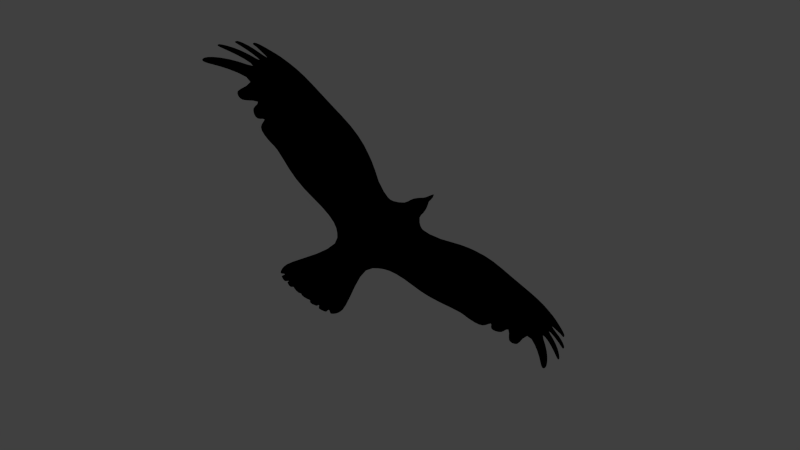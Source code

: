 # Source: crow-skeleton.blend  (saved by Blender 2.70.0; exported with 4.5.12 LTS)
import bpy
from mathutils import Matrix  # noqa: F401  (used for matrix-valued properties, if any)

bpy.ops.wm.read_factory_settings(use_empty=True)
scene = bpy.context.scene
scene.name = 'Scene'

# ---- collections
col_collection_1 = bpy.data.collections.new('Collection 1'); scene.collection.children.link(col_collection_1)
col_collection_20 = bpy.data.collections.new('Collection 20'); scene.collection.children.link(col_collection_20)
col_collection_20.hide_render = True
col_collection_20.hide_viewport = True

# ---- materials (node trees are filled in below, after node groups)
mat_black_flat_001 = bpy.data.materials.new('Black flat.001')
mat_black_flat_001.alpha_threshold = 0.0
mat_black_flat_001.use_transparent_shadow = False
mat_black_flat_001.diffuse_color = (0.0, 0.0, 0.0, 1.0)
mat_black_flat_001.specular_color = (0.0, 0.0, 0.0)
mat_black_flat_001.roughness = 0.5
mat_black_flat_001.specular_intensity = 0.0
mat_black_flat_001.line_color = (0.0, 0.0, 0.0, 1.0)

# ---- material node trees

# ---- world
world_world = bpy.data.worlds.new('World'); scene.world = world_world
world_world.color = (0.05088, 0.05088, 0.05088)
world_world.use_sun_shadow = False
world_world.sun_shadow_jitter_overblur = 0.0
world_world.cycles.sampling_method = 'MANUAL'
world_world.cycles.sample_map_resolution = 256

# ---- cameras
cam_camera = bpy.data.cameras.new('Camera')
cam_camera.clip_end = 100.0
cam_camera.lens = 35.0
cam_camera.sensor_width = 32.0
cam_camera.sensor_height = 18.0
cam_camera.ortho_scale = 7.314
cam_camera.dof.focus_distance = 0.0
cam_camera.dof.aperture_fstop = 128.0

# ---- lights
light_lamp = bpy.data.lights.new('Lamp', 'POINT')
light_lamp.transmission_factor = 0.0
light_lamp.cutoff_distance = 30.0
light_lamp.energy = 100.0
light_lamp.shadow_buffer_clip_start = 1.001
light_lamp.shadow_soft_size = 1.0
light_lamp.shadow_maximum_resolution = 0.006
light_lamp.use_absolute_resolution = True
light_lamp.cycles.use_multiple_importance_sampling = False

# ---- meshes
me_crow_maste = bpy.data.meshes.new('crow maste')
me_crow_maste.from_pydata([(-0.4729, 0.04166, -0.4729), (-0.7624, 0.07307, -0.5498), (-1.474, 0.1508, -0.8842), (-1.868, 0.1907, -0.952), (-2.917, 0.0715, -1.042), (-3.54, -0.05769, -1.046), (-3.649, -0.07698, -0.8796), (-3.685, -0.0833, -0.7716), (-3.68, -0.08231, -0.6381), (-3.524, -0.05483, -0.4327), (-3.225, -0.00213, -0.2323), (-2.952, 0.04608, -0.02764), (-2.447, 0.1149, 0.2798), (-1.057, 0.1195, 0.5598), (-0.6995, 0.07307, 0.61), (-0.3651, 0.04166, 0.8662), (-0.4868, -0.05303, 1.231), (-0.7302, -0.1055, 1.718), (-0.7302, -0.1055, 1.84), (-0.6539, -0.08427, 2.028), (-0.02229, 0.04166, 2.205), (-0.4009, 0.1722, -0.1058), (-2.384, 0.1204, -0.9788), (-1.194, 0.1195, -0.7737), (-1.197, 0.1977, -0.4894), (-1.902, 0.265, -0.7278), (-0.7721, 0.1738, -0.2848), (-1.545, 0.2457, -0.6096), (-2.339, 0.1958, -0.8378), (-1.551, 0.1508, 0.5623), (-1.987, 0.1803, 0.482), (-3.228, 0.00969, -1.061), (-3.981, -0.1354, -0.953), (-4.014, -0.1413, -0.9219), (-4.202, -0.1744, -0.7889), (-4.225, -0.1784, -0.7422), (-4.367, -0.2035, -0.5516), (-4.367, -0.2036, -0.5144), (-4.36, -0.2023, -0.2416), (-4.359, -0.2022, -0.1421), (-3.638, -0.07488, -0.1206), (-3.495, -0.04971, -0.02379), (-3.243, -0.005393, -0.06249), (-3.082, 0.02315, 0.08083), (-2.93, 0.04992, 0.1115), (-2.646, 0.09742, 0.2577), (-3.7, -0.0859, -1.021), (-3.864, -0.1148, -0.9913), (-3.926, -0.1257, -0.9045), (-3.792, -0.1021, -0.8876), (-3.857, -0.1135, -0.8648), (-4.036, -0.1451, -0.8461), (-4.09, -0.1546, -0.753), (-3.887, -0.1189, -0.7729), (-3.927, -0.1259, -0.7379), (-4.164, -0.1677, -0.668), (-4.165, -0.1679, -0.5612), (-3.925, -0.1255, -0.6211), (-3.972, -0.1339, -0.5351), (-4.21, -0.1759, -0.3902), (-4.104, -0.1572, -0.2571), (-3.837, -0.11, -0.3618), (-3.609, -0.06991, -0.06155), (-3.417, -0.03601, -0.04221), (-3.208, 0.0008529, 0.007943), (-2.999, 0.03778, 0.05602), (-2.867, 0.06095, 0.2081), (-2.536, 0.1071, 0.2785), (-4.386, -0.2068, -0.1779), (-4.278, -0.1878, -0.1616), (-4.374, -0.2047, -0.5316), (-4.349, -0.2004, -0.5054), (-4.218, -0.1772, -0.7708), (-4.214, -0.1765, -0.731), (-4.003, -0.1393, -0.9399), (-4.013, -0.141, -0.9064), (-4.003, -0.1393, -0.9399), (-4.013, -0.141, -0.9064), (-4.014, -0.1413, -0.9219), (-3.994, -0.1377, -0.9009), (-0.4488, -0.02596, 2.148), (-0.2443, 0.01447, 2.197), (-0.5813, -0.05647, 2.071), (-9.92e-07, 0.04166, 2.183), (-0.3863, -0.005843, 2.147), (-0.2002, 0.0324, 2.202), (-1.105e-06, 0.133, 1.674), (-0.5526, -0.06294, 1.982), (-0.3859, -0.01758, 2.082), (-0.2189, 0.02506, 2.155), (-0.408, -0.03712, 1.393), (-0.2872, 0.02836, 1.531), (-0.1488, 0.04166, 1.611), (-0.1892, 0.04166, 1.336), (-0.2934, 0.04166, 1.121), (-0.6283, -0.08427, 2.035), (-0.4182, -0.02596, 2.137), (-0.568, -0.04744, 2.1), (-0.3654, 0.001339, 2.173), (-0.7077, -0.1055, 1.944), (-0.05515, 0.0627, -0.9212), (-0.3661, 0.04166, -0.4955), (-0.5436, 0.04166, 0.6877), (-0.1513, 0.02708, -0.8427), (-0.1991, 0.03558, -0.5954), (-0.4729, -0.04193, -0.4332), (-0.7624, -0.03237, -0.5101), (-1.474, 0.07234, -0.8445), (-1.867, 0.1251, -0.9123), (-2.915, 0.0269, -1.039), (-3.538, -0.06968, -1.046), (-3.647, -0.08897, -0.8796), (-3.683, -0.09528, -0.7716), (-3.678, -0.0943, -0.6381), (-3.522, -0.06682, -0.4327), (-3.223, -0.01412, -0.2323), (-2.949, 0.03409, -0.02764), (-2.446, 0.1027, 0.2798), (-1.057, 0.1073, 0.5598), (-0.6995, 0.0609, 0.61), (-0.3651, 0.02949, 0.8662), (-0.4868, -0.0652, 1.231), (-0.7302, -0.1177, 1.718), (-0.7302, -0.1177, 1.84), (-0.6539, -0.09644, 2.028), (-0.02229, 0.02949, 2.205), (-0.4009, 0.02949, -0.1058), (-2.383, 0.06799, -0.9678), (-1.194, 0.01403, -0.734), (-1.197, 0.1594, -0.4894), (-1.901, 0.2529, -0.7278), (-0.7721, 0.08878, -0.2848), (-1.545, 0.2336, -0.6096), (-2.338, 0.1836, -0.8378), (-1.551, 0.1386, 0.5623), (-1.985, 0.1682, 0.482), (-3.225, -0.002295, -1.061), (-3.979, -0.1474, -0.953), (-4.012, -0.1533, -0.9219), (-4.2, -0.1864, -0.7889), (-4.222, -0.1904, -0.7422), (-4.365, -0.2155, -0.5516), (-4.365, -0.2156, -0.5144), (-4.358, -0.2143, -0.2416), (-4.357, -0.2141, -0.1421), (-3.635, -0.08686, -0.1206), (-3.493, -0.0617, -0.02379), (-3.241, -0.01738, -0.06249), (-3.079, 0.01117, 0.08083), (-2.928, 0.03793, 0.1115), (-2.645, 0.08529, 0.2577), (-3.698, -0.09788, -1.021), (-3.862, -0.1268, -0.9913), (-3.924, -0.1377, -0.9045), (-3.79, -0.1141, -0.8876), (-3.854, -0.1255, -0.8648), (-4.034, -0.1571, -0.8461), (-4.087, -0.1666, -0.753), (-3.885, -0.1309, -0.7729), (-3.925, -0.1379, -0.7379), (-4.162, -0.1797, -0.668), (-4.163, -0.1799, -0.5612), (-3.923, -0.1375, -0.6211), (-3.97, -0.1459, -0.5351), (-4.208, -0.1878, -0.3902), (-4.102, -0.1692, -0.2571), (-3.835, -0.122, -0.3618), (-3.607, -0.0819, -0.06155), (-3.415, -0.04799, -0.04221), (-3.206, -0.01113, 0.007943), (-2.997, 0.02579, 0.05602), (-2.865, 0.04896, 0.2081), (-2.535, 0.09496, 0.2785), (-4.383, -0.2188, -0.1779), (-4.276, -0.1998, -0.1616), (-4.372, -0.2167, -0.5316), (-4.347, -0.2123, -0.5054), (-4.216, -0.1892, -0.7708), (-4.212, -0.1885, -0.731), (-4.001, -0.1513, -0.9399), (-4.01, -0.153, -0.9064), (-4.001, -0.1513, -0.9399), (-4.01, -0.153, -0.9064), (-4.012, -0.1533, -0.9219), (-3.992, -0.1497, -0.9009), (-0.4488, -0.03814, 2.148), (-0.2443, 0.002303, 2.197), (-0.5813, -0.06864, 2.071), (-0.3863, -0.01801, 2.147), (-0.2002, 0.02023, 2.202), (-1.107e-06, 0.1134, 1.674), (-0.5526, -0.07511, 1.982), (-0.3859, -0.02975, 2.082), (-0.2189, 0.01289, 2.155), (-0.408, -0.04929, 1.393), (-0.2872, 0.01619, 1.531), (-0.1488, 0.02949, 1.611), (-0.1892, 0.02949, 1.336), (-0.2934, 0.02949, 1.121), (-0.6283, -0.09644, 2.035), (-0.4182, -0.03814, 2.137), (-0.568, -0.05961, 2.1), (-0.3654, -0.01083, 2.173), (-0.7077, -0.1177, 1.944), (-0.05821, -0.009381, -0.9199), (-0.2122, 0.02735, -0.7453), (-0.3661, -0.01318, -0.4558), (-0.5436, 0.02949, 0.6877), (-1.676e-06, -0.1083, -0.6312), (-1.522e-06, -0.1966, 0.04563), (-1.297e-06, -0.1141, 0.9618), (-0.01272, 0.04177, -1.098), (-1.776e-06, 0.04164, -1.105), (-1.775e-06, -0.006522, -1.084), (-0.007859, -0.006522, -1.075), (-1.779e-06, 0.02875, -1.115), (-1.779e-06, 0.004253, -1.103), (-0.01167, 0.004253, -1.09), (-0.01091, 0.02875, -1.1), (-1.738e-06, 0.02477, -0.9384), (-0.05233, 0.02477, -0.9401), (-1.745e-06, -0.02786, -0.9515), (-1.765e-06, -0.02405, -1.036), (-0.02739, -0.01134, -0.9451), (-0.01975, -0.01202, -1.03), (-0.02548, 0.00883, -1.048), (-0.038, 0.0127, -0.994), (-1.752e-06, 0.01541, -0.995), (-1.766e-06, 0.01205, -1.052), (-0.03524, 0.06392, -0.9801), (-0.02262, 0.05419, -1.039), (-1.744e-06, 0.08851, -0.9866), (-1.759e-06, 0.07048, -1.046), (-1.765e-06, 0.03008, -1.056), (-1.751e-06, 0.03196, -0.9974), (-0.038, 0.03196, -0.9963), (-0.02548, 0.03437, -1.053), (-0.1623, 0.1038, -0.6066), (-0.08114, 0.1721, -0.6189), (-0.09779, 0.1666, 1.076), (-0.1956, 0.1041, 1.099), (-0.1336, 0.2695, -0.00486), (-0.2672, 0.2208, -0.05535), (-1.71e-06, 0.1624, -0.8746), (-0.06084, 0.1981, -0.7533), (-0.08788, 0.1851, -0.6996), (-0.1534, 0.1233, -0.7095), (-0.09932, 0.1429, -0.7989), (-1.696e-06, -0.08846, -0.7243), (-0.3893, 0.1627, -0.2841), (-0.3777, 0.1267, -0.4106), (-0.7656, 0.13, -0.4615), (-1.195, 0.1605, -0.679), (-0.1161, 0.2764, -0.2222), (-0.1125, 0.2592, -0.4299), (-0.1973, 0.1667, -0.4338), (-0.2323, 0.2057, -0.2501), (-0.06305, -0.08802, 1.087), (-0.1261, -0.04745, 1.211), (-0.1956, -0.04745, 1.068), (-0.09779, -0.08802, 1.015), (-1.257e-06, -0.08802, 1.119), (-0.2672, -0.09183, -0.05535), (-0.1336, -0.1768, -0.00486), (-1.578e-06, -0.2227, -0.18), (-0.1217, -0.08802, 0.93), (-0.2434, -0.04745, 0.8981), (-3.226, 0.02481, -0.5085), (-3.227, 0.02875, -0.7847), (-0.377, 0.08517, 0.5422), (-0.3889, 0.1287, 0.2182), (-0.7479, 0.1632, 0.01347), (-0.7237, 0.1296, 0.3117), (-1.15, 0.2119, -0.1397), (-1.103, 0.1858, 0.2101), (-1.547, 0.2543, -0.219), (-1.549, 0.2227, 0.1717), (-1.93, 0.277, -0.3245), (-1.958, 0.2488, 0.07877), (-2.375, 0.2091, -0.4653), (-2.411, 0.1821, -0.09272), (-2.928, 0.1033, -0.7039), (-2.94, 0.0948, -0.3657), (-3.225, 0.01676, -0.7847), (-3.224, 0.01282, -0.5085), (-0.3889, 0.02949, 0.2182), (-0.377, 0.02949, 0.5422), (-0.7237, 0.09319, 0.3117), (-0.7479, 0.1025, 0.01347), (-1.103, 0.1649, 0.2101), (-1.15, 0.1823, -0.1397), (-1.549, 0.2105, 0.1717), (-1.547, 0.2422, -0.219), (-1.957, 0.2367, 0.07877), (-1.929, 0.2649, -0.3245), (-2.41, 0.17, -0.09272), (-2.374, 0.1969, -0.4653), (-2.938, 0.07195, -0.3649), (-2.926, 0.06955, -0.7022), (-1.447e-06, -0.1691, 0.351), (-0.1097, 0.2009, 0.7157), (-0.1217, 0.2352, 0.3554), (-0.2434, 0.1819, 0.3293), (-0.2195, 0.143, 0.7139), (-0.2514, -0.06224, 0.5803), (-0.2593, -0.07704, 0.2625), (-0.1296, -0.1472, 0.3067), (-0.1257, -0.1176, 0.6184), (-1.726e-06, 0.1175, -0.9251), (0.4729, 0.04166, -0.4729), (0.7624, 0.07307, -0.5498), (1.474, 0.1508, -0.8842), (1.868, 0.1907, -0.952), (2.917, 0.0715, -1.042), (3.54, -0.05769, -1.046), (3.649, -0.07698, -0.8796), (3.685, -0.0833, -0.7716), (3.68, -0.08231, -0.6381), (3.524, -0.05483, -0.4327), (3.225, -0.00213, -0.2323), (2.952, 0.04608, -0.02765), (2.447, 0.1149, 0.2798), (1.057, 0.1195, 0.5598), (0.6995, 0.07307, 0.61), (0.3651, 0.04166, 0.8662), (0.4868, -0.05303, 1.231), (0.7302, -0.1055, 1.718), (0.7302, -0.1055, 1.84), (0.6539, -0.08427, 2.028), (0.02229, 0.04166, 2.205), (-1.159e-06, 0.1787, 1.434), (0.4009, 0.1722, -0.1058), (2.384, 0.1204, -0.9788), (1.194, 0.1195, -0.7737), (1.197, 0.1977, -0.4894), (1.902, 0.265, -0.7278), (0.7721, 0.1738, -0.2848), (1.545, 0.2457, -0.6096), (2.339, 0.1958, -0.8378), (1.551, 0.1508, 0.5623), (1.987, 0.1803, 0.482), (3.228, 0.009691, -1.061), (3.981, -0.1354, -0.953), (4.014, -0.1413, -0.9219), (4.202, -0.1744, -0.7889), (4.225, -0.1784, -0.7422), (4.367, -0.2035, -0.5516), (4.367, -0.2036, -0.5144), (4.36, -0.2023, -0.2416), (4.359, -0.2022, -0.1421), (3.638, -0.07488, -0.1206), (3.495, -0.04971, -0.02379), (3.243, -0.005392, -0.06249), (3.082, 0.02315, 0.08083), (2.93, 0.04992, 0.1115), (2.646, 0.09742, 0.2577), (3.7, -0.0859, -1.021), (3.864, -0.1148, -0.9913), (3.926, -0.1257, -0.9045), (3.792, -0.1021, -0.8876), (3.857, -0.1135, -0.8648), (4.036, -0.1451, -0.8461), (4.09, -0.1546, -0.753), (3.887, -0.1189, -0.7729), (3.927, -0.1259, -0.7379), (4.164, -0.1677, -0.668), (4.165, -0.1679, -0.5612), (3.925, -0.1255, -0.6211), (3.972, -0.1339, -0.5351), (4.21, -0.1759, -0.3902), (4.104, -0.1572, -0.2571), (3.837, -0.11, -0.3618), (3.609, -0.06991, -0.06156), (3.417, -0.03601, -0.04221), (3.208, 0.0008533, 0.007941), (2.999, 0.03778, 0.05602), (2.867, 0.06095, 0.2081), (2.536, 0.1071, 0.2785), (4.386, -0.2068, -0.1779), (4.278, -0.1878, -0.1616), (4.374, -0.2047, -0.5316), (4.349, -0.2004, -0.5054), (4.218, -0.1772, -0.7708), (4.214, -0.1765, -0.731), (4.003, -0.1393, -0.9399), (4.013, -0.141, -0.9064), (4.003, -0.1393, -0.9399), (4.013, -0.141, -0.9064), (4.014, -0.1413, -0.9219), (3.994, -0.1377, -0.9009), (0.4488, -0.02596, 2.148), (0.2443, 0.01447, 2.197), (0.5813, -0.05647, 2.071), (0.3863, -0.005843, 2.147), (0.2002, 0.0324, 2.202), (0.5526, -0.06294, 1.982), (0.3859, -0.01758, 2.082), (0.2189, 0.02506, 2.155), (0.408, -0.03712, 1.393), (0.2872, 0.02836, 1.531), (0.1488, 0.04166, 1.611), (0.1892, 0.04166, 1.336), (0.2934, 0.04166, 1.121), (0.6283, -0.08427, 2.035), (0.4182, -0.02596, 2.137), (0.568, -0.04744, 2.1), (0.3654, 0.001339, 2.173), (0.7077, -0.1055, 1.944), (0.05515, 0.0627, -0.9212), (0.3661, 0.04166, -0.4955), (0.5436, 0.04166, 0.6877), (-1.637e-06, 0.2224, -0.5901), (-1.477e-06, 0.3181, 0.04563), (-1.245e-06, 0.2291, 1.053), (-1.741e-06, -0.04547, -0.9264), (0.1513, 0.02708, -0.8427), (0.1991, 0.03558, -0.5954), (0.4729, -0.04193, -0.4332), (0.7624, -0.03237, -0.5101), (1.474, 0.07234, -0.8445), (1.867, 0.1251, -0.9123), (2.915, 0.0269, -1.039), (3.538, -0.06968, -1.046), (3.647, -0.08897, -0.8796), (3.683, -0.09528, -0.7716), (3.678, -0.0943, -0.6381), (3.522, -0.06682, -0.4327), (3.223, -0.01412, -0.2323), (2.949, 0.03409, -0.02765), (2.446, 0.1027, 0.2798), (1.057, 0.1073, 0.5598), (0.6995, 0.0609, 0.61), (0.3651, 0.02949, 0.8662), (0.4868, -0.0652, 1.231), (0.7302, -0.1177, 1.718), (0.7302, -0.1177, 1.84), (0.6539, -0.09644, 2.028), (0.02229, 0.02949, 2.205), (-1.172e-06, 0.02949, 1.434), (0.4009, 0.02949, -0.1058), (2.383, 0.06799, -0.9678), (1.194, 0.01403, -0.734), (1.197, 0.1594, -0.4894), (1.901, 0.2529, -0.7278), (0.7721, 0.08878, -0.2848), (1.545, 0.2336, -0.6096), (2.338, 0.1836, -0.8378), (1.551, 0.1386, 0.5623), (1.985, 0.1682, 0.482), (3.225, -0.002295, -1.061), (3.979, -0.1474, -0.953), (4.012, -0.1533, -0.9219), (4.2, -0.1864, -0.7889), (4.222, -0.1904, -0.7422), (4.365, -0.2155, -0.5516), (4.365, -0.2156, -0.5144), (4.358, -0.2143, -0.2416), (4.357, -0.2141, -0.1421), (3.635, -0.08686, -0.1206), (3.493, -0.0617, -0.02379), (3.241, -0.01738, -0.06249), (3.079, 0.01117, 0.08083), (2.928, 0.03793, 0.1115), (2.645, 0.0853, 0.2577), (3.698, -0.09788, -1.021), (3.862, -0.1268, -0.9913), (3.924, -0.1377, -0.9045), (3.79, -0.1141, -0.8876), (3.854, -0.1255, -0.8648), (4.034, -0.1571, -0.8461), (4.087, -0.1666, -0.753), (3.885, -0.1309, -0.7729), (3.925, -0.1379, -0.7379), (4.162, -0.1797, -0.668), (4.163, -0.1799, -0.5612), (3.923, -0.1375, -0.6211), (3.97, -0.1459, -0.5351), (4.208, -0.1878, -0.3902), (4.102, -0.1692, -0.2571), (3.835, -0.122, -0.3618), (3.607, -0.0819, -0.06156), (3.415, -0.04799, -0.04221), (3.206, -0.01113, 0.007941), (2.997, 0.02579, 0.05602), (2.865, 0.04896, 0.2081), (2.535, 0.09496, 0.2785), (4.383, -0.2188, -0.1779), (4.276, -0.1998, -0.1616), (4.372, -0.2167, -0.5316), (4.347, -0.2123, -0.5054), (4.216, -0.1892, -0.7708), (4.212, -0.1885, -0.731), (4.001, -0.1513, -0.9399), (4.01, -0.153, -0.9064), (4.001, -0.1513, -0.9399), (4.01, -0.153, -0.9064), (4.012, -0.1533, -0.9219), (3.992, -0.1497, -0.9009), (0.4488, -0.03814, 2.148), (0.2443, 0.002304, 2.197), (0.5813, -0.06864, 2.071), (-9.931e-07, 0.02949, 2.183), (0.3863, -0.01801, 2.147), (0.2002, 0.02023, 2.202), (0.5526, -0.07511, 1.982), (0.3859, -0.02975, 2.082), (0.2189, 0.01289, 2.155), (0.408, -0.04929, 1.393), (0.2872, 0.01619, 1.531), (0.1488, 0.02949, 1.611), (0.1892, 0.02949, 1.336), (0.2934, 0.02949, 1.121), (0.6283, -0.09644, 2.035), (0.4182, -0.03814, 2.137), (0.568, -0.05961, 2.1), (0.3654, -0.01083, 2.173), (0.7077, -0.1177, 1.944), (0.05821, -0.009381, -0.9199), (0.2122, 0.02735, -0.7453), (0.3661, -0.01318, -0.4558), (0.5436, 0.02949, 0.6877), (0.01272, 0.04177, -1.098), (0.007858, -0.006522, -1.075), (0.01167, 0.004253, -1.09), (0.01091, 0.02875, -1.1), (0.05233, 0.02477, -0.9401), (0.02739, -0.01134, -0.9451), (0.01975, -0.01202, -1.03), (0.02548, 0.00883, -1.048), (0.03799, 0.0127, -0.994), (0.03524, 0.06392, -0.9801), (0.02262, 0.05419, -1.039), (0.03799, 0.03196, -0.9963), (0.02548, 0.03437, -1.053), (0.1623, 0.1038, -0.6066), (0.08114, 0.1721, -0.6189), (0.09779, 0.1666, 1.076), (0.1956, 0.1041, 1.099), (0.1336, 0.2695, -0.00486), (0.2672, 0.2208, -0.05535), (-1.71e-06, 0.1624, -0.8746), (-1.684e-06, 0.2111, -0.7801), (0.06084, 0.1981, -0.7533), (0.08788, 0.1851, -0.6996), (0.1534, 0.1233, -0.7095), (0.09931, 0.1429, -0.7989), (-1.72e-06, -0.06558, -0.8318), (0.3893, 0.1627, -0.2841), (0.3777, 0.1267, -0.4106), (0.7656, 0.13, -0.4615), (1.195, 0.1605, -0.679), (-1.537e-06, 0.3267, -0.2063), (-1.593e-06, 0.3007, -0.4319), (0.1161, 0.2764, -0.2222), (0.1125, 0.2592, -0.4299), (0.1973, 0.1667, -0.4338), (0.2322, 0.2057, -0.2501), (0.06305, -0.08802, 1.087), (0.1261, -0.04745, 1.211), (0.1956, -0.04745, 1.068), (0.09779, -0.08802, 1.015), (-1.216e-06, -0.04745, 1.276), (0.2672, -0.09183, -0.05535), (0.1336, -0.1768, -0.00486), (-1.629e-06, -0.1837, -0.4056), (0.1217, -0.08802, 0.93), (0.2434, -0.04745, 0.8981), (3.226, 0.02481, -0.5085), (3.227, 0.02875, -0.7847), (0.377, 0.08517, 0.5422), (0.3889, 0.1287, 0.2182), (0.7479, 0.1632, 0.01347), (0.7237, 0.1296, 0.3117), (1.15, 0.2119, -0.1397), (1.103, 0.1858, 0.2101), (1.547, 0.2543, -0.219), (1.549, 0.2227, 0.1717), (1.93, 0.277, -0.3245), (1.958, 0.2488, 0.07877), (2.375, 0.2091, -0.4653), (2.411, 0.1821, -0.09272), (2.928, 0.1033, -0.7039), (2.94, 0.09481, -0.3658), (-1.322e-06, 0.2588, 0.7175), (-1.4e-06, 0.2885, 0.3815), (3.225, 0.01676, -0.7847), (3.224, 0.01282, -0.5085), (0.3889, 0.02949, 0.2182), (0.377, 0.02949, 0.5422), (0.7237, 0.09319, 0.3117), (0.7479, 0.1025, 0.01347), (1.103, 0.1649, 0.2101), (1.15, 0.1823, -0.1397), (1.549, 0.2105, 0.1717), (1.547, 0.2422, -0.219), (1.957, 0.2367, 0.07877), (1.929, 0.2649, -0.3245), (2.41, 0.17, -0.09272), (2.374, 0.1969, -0.4653), (2.938, 0.07195, -0.3649), (2.926, 0.06955, -0.7022), (-1.372e-06, -0.1416, 0.6564), (0.1097, 0.2009, 0.7157), (0.1217, 0.2352, 0.3554), (0.2434, 0.1819, 0.3293), (0.2195, 0.143, 0.7139), (0.2514, -0.06224, 0.5803), (0.2593, -0.07704, 0.2625), (0.1296, -0.1472, 0.3067), (0.1257, -0.1176, 0.6184)], [], [(126, 285, 287, 288), (90, 16, 17), (215, 212, 521, 524), (406, 515, 502, 393), (62, 40, 145, 167), (546, 414, 517, 415), (132, 292, 294, 130), (393, 502, 505, 396), (47, 48, 49), (309, 417, 519, 409), (77, 79, 48, 78), (336, 571, 574, 573), (62, 41, 63), (544, 518, 415, 545), (62, 9, 40), (64, 43, 65), (198, 197, 194, 121), (64, 10, 42), (7, 53, 158, 112), (361, 360, 363, 362), (66, 11, 44), (77, 75, 79), (47, 32, 76), (76, 74, 78), (52, 73, 178, 157), (159, 112, 113, 162), (77, 78, 33), (6, 5, 46), (72, 35, 73), (23, 1, 106, 128), (72, 51, 34), (94, 93, 239, 240), (70, 37, 71), (48, 79, 184, 153), (70, 55, 36), (253, 551, 552, 254), (68, 39, 69), (129, 290, 292, 132), (68, 59, 38), (540, 545, 408, 308), (531, 232, 231, 530), (94, 15, 16), (118, 289, 287, 119), (155, 111, 112, 158), (98, 81, 89), (170, 169, 115, 116), (320, 428, 483, 375), (237, 255, 254, 238), (87, 82, 97), (11, 65, 170, 116), (41, 62, 167, 146), (272, 269, 270), (190, 509, 506, 503), (274, 272, 271), (267, 282, 281, 268), (389, 497, 493, 385), (434, 435, 512, 504), (343, 451, 496, 388), (506, 509, 508, 515), (569, 324, 572, 570), (491, 470, 469, 490), (382, 490, 452, 344), (265, 210, 257, 260), (407, 516, 435, 327), (358, 466, 497, 389), (51, 52, 53, 50), (40, 9, 114, 145), (165, 164, 163, 166), (314, 422, 449, 341), (385, 493, 495, 387), (350, 458, 426, 318), (15, 269, 272, 102), (122, 121, 194), (444, 590, 439, 417), (114, 284, 115), (3, 2, 107, 108), (2, 23, 128, 107), (176, 175, 160, 161), (154, 153, 152), (366, 474, 489, 381), (83, 501, 437, 329), (322, 430, 447, 339), (168, 146, 167), (167, 145, 114), (523, 216, 228, 528), (170, 148, 169), (169, 147, 115), (164, 165, 174, 173), (283, 284, 114, 113), (171, 149, 116), (224, 225, 214, 222), (184, 180, 182), (182, 138, 183), (266, 304, 307, 265), (183, 179, 181), (181, 137, 152), (312, 420, 419, 311), (151, 110, 111), (178, 140, 177), (177, 139, 156), (533, 532, 234, 233), (331, 570, 572, 571), (176, 142, 175), (175, 141, 160), (219, 227, 226, 220), (91, 87, 96, 88), (174, 144, 173), (173, 143, 164), (360, 468, 423, 315), (238, 245, 246, 237), (314, 341, 568, 315), (121, 120, 198), (317, 367, 364, 316), (468, 471, 424, 423), (193, 186, 202), (528, 228, 227, 529), (13, 29, 134, 118), (477, 486, 487, 478), (221, 223, 224, 222), (201, 187, 191), (429, 448, 595, 597), (377, 485, 463, 355), (609, 601, 299, 608), (336, 549, 548, 547), (270, 302, 241, 242), (413, 330, 401, 536), (345, 453, 490, 382), (496, 495, 497, 466), (405, 395, 404, 390), (312, 335, 338, 332), (282, 11, 280, 279), (293, 294, 292, 291), (152, 153, 183, 181), (402, 537, 536, 401), (36, 55, 160, 141), (197, 195, 194), (266, 259, 198, 120), (510, 511, 433, 507), (355, 463, 484, 376), (135, 293, 291, 134), (308, 231, 229, 100), (48, 47, 76, 78), (95, 18, 99, 19), (446, 443, 420, 440), (557, 261, 257, 210), (75, 77, 182, 180), (521, 212, 232, 531), (526, 517, 414, 221), (430, 431, 589, 591), (415, 518, 248, 546), (538, 412, 603, 604), (5, 6, 268, 31), (593, 591, 592, 594), (550, 337, 311, 333), (83, 86, 85, 20), (158, 157, 156, 155), (34, 51, 156, 139), (291, 292, 290, 289), (235, 229, 230, 236), (109, 298, 283, 136), (69, 39, 144, 174), (272, 274, 13, 14), (425, 476, 479, 426), (29, 30, 135, 134), (577, 335, 337, 575), (58, 59, 60, 61), (387, 388, 358, 389), (89, 81, 186, 193), (311, 337, 335, 312), (310, 549, 334, 550), (268, 281, 4, 31), (4, 22, 127, 109), (117, 295, 293, 135), (503, 437, 501, 190), (51, 50, 155, 156), (411, 543, 542, 541), (83, 329, 394, 86), (181, 179, 74), (74, 76, 181), (115, 284, 297, 116), (59, 58, 163, 164), (53, 52, 157, 158), (362, 383, 382, 361), (366, 381, 380, 365), (381, 489, 455, 347), (484, 463, 485, 429), (1, 251, 250, 0), (564, 264, 263, 262), (429, 597, 428, 484), (567, 568, 581, 582), (130, 108, 107, 132), (585, 423, 424, 425), (329, 437, 503, 394), (582, 320, 319, 567), (250, 255, 237, 101), (363, 471, 470, 362), (279, 28, 281, 282), (568, 567, 317, 316), (92, 86, 330, 93), (193, 202, 195, 196), (585, 449, 422, 423), (320, 582, 579, 580), (77, 33, 138, 182), (508, 507, 434, 504), (130, 294, 296, 133), (398, 399, 395, 326), (565, 566, 559, 560), (427, 428, 599, 586), (39, 68, 173, 144), (49, 48, 153, 154), (413, 583, 300, 239), (353, 461, 482, 374), (208, 416, 564, 104), (602, 603, 584, 583), (50, 6, 111, 155), (374, 482, 460, 352), (271, 26, 273, 274), (535, 534, 544, 543), (5, 31, 136, 110), (192, 195, 202, 188), (373, 481, 459, 351), (209, 563, 608, 299), (351, 459, 480, 372), (387, 495, 451, 343), (71, 37, 142, 176), (56, 71, 176, 161), (532, 533, 531, 530), (399, 396, 404, 395), (134, 291, 289, 118), (275, 273, 24, 27), (65, 43, 148, 170), (95, 19, 124, 199), (67, 45, 150, 172), (307, 306, 299, 601), (585, 425, 426, 586), (226, 225, 224), (19, 99, 203, 124), (92, 91, 98, 89), (325, 433, 432, 324), (12, 280, 11, 66), (534, 535, 554, 555), (368, 476, 425, 317), (516, 436, 512, 435), (225, 217, 214), (7, 6, 50, 53), (283, 111, 110, 136), (471, 468, 469, 470), (536, 537, 605, 602), (24, 273, 26, 251), (233, 236, 218), (349, 457, 486, 378), (558, 561, 261, 557), (579, 338, 335, 577), (220, 223, 204), (15, 102, 207, 120), (595, 593, 594, 596), (251, 1, 252, 24), (347, 455, 488, 380), (368, 371, 370, 369), (100, 103, 247), (276, 274, 273, 275), (388, 496, 492, 384), (42, 10, 115, 147), (88, 96, 200, 192), (410, 323, 572, 324), (129, 128, 106, 131), (245, 238, 411), (308, 408, 530, 231), (111, 154, 152, 151), (0, 250, 101), (217, 225, 228, 216), (397, 506, 499, 391), (344, 452, 469, 361), (400, 86, 394, 397), (1, 23, 252), (209, 299, 306, 263), (78, 74, 179, 183), (544, 545, 542, 543), (262, 305, 285, 126), (60, 69, 174, 165), (580, 321, 376, 320), (27, 24, 252), (131, 106, 105), (235, 234, 219, 220), (504, 514, 498, 513), (315, 359, 357, 356), (246, 245, 244, 247), (390, 498, 514, 405), (546, 103, 204, 414), (282, 267, 10, 11), (131, 288, 290, 129), (220, 204, 103, 100), (421, 449, 585, 600), (399, 398, 401, 400), (168, 167, 114, 115), (272, 14, 102), (605, 604, 603, 602), (239, 300, 303, 240), (88, 84, 98, 91), (341, 449, 421, 313), (327, 435, 434, 326), (317, 425, 475, 367), (608, 607, 606, 609), (332, 440, 420, 312), (442, 445, 594, 592), (196, 190, 189, 193), (578, 340, 321, 580), (472, 475, 425, 424), (225, 226, 227, 228), (412, 241, 302, 301), (548, 409, 534, 555), (386, 494, 450, 342), (338, 579, 582, 581), (310, 309, 548, 549), (566, 565, 609, 606), (100, 229, 235, 220), (61, 9, 8, 58), (280, 278, 277, 279), (573, 334, 549, 336), (8, 57, 162, 113), (243, 308, 100, 247), (403, 512, 436, 328), (206, 104, 126, 105), (447, 430, 591, 593), (251, 26, 249, 250), (269, 15, 303), (242, 21, 270), (319, 373, 372, 318), (357, 465, 464, 356), (4, 281, 28, 22), (575, 337, 334, 573), (236, 233, 234, 235), (443, 446, 598, 596), (354, 462, 428, 320), (268, 6, 7), (97, 80, 96, 87), (298, 109, 127, 133), (326, 325, 398), (556, 547, 548, 555), (371, 479, 478, 370), (259, 260, 257, 258), (529, 525, 526, 527), (11, 10, 64, 65), (198, 259, 258, 197), (359, 358, 357), (310, 418, 417, 309), (12, 67, 172, 117), (73, 35, 140, 178), (288, 131, 105, 126), (372, 350, 318), (467, 423, 464, 465), (372, 373, 351), (374, 352, 319), (574, 322, 339, 576), (374, 375, 353), (376, 354, 320), (10, 9, 62, 63), (553, 538, 539, 556), (387, 343, 388), (388, 384, 386), (386, 342, 357), (371, 368, 317, 318), (162, 161, 160, 159), (387, 389, 385), (356, 314, 315), (382, 344, 361), (47, 46, 151, 152), (382, 383, 345), (565, 560, 557, 210), (380, 346, 365), (103, 546, 248, 205), (380, 381, 347), (264, 563, 209, 263), (378, 348, 369), (438, 509, 190, 196), (378, 379, 349), (37, 70, 175, 142), (325, 324, 402), (607, 587, 588, 606), (18, 17, 122, 123), (375, 483, 461, 353), (408, 525, 532, 530), (215, 218, 211, 212), (406, 397, 391), (258, 257, 261, 561), (405, 392, 395), (567, 319, 318, 317), (92, 89, 85, 86), (445, 443, 596, 594), (571, 572, 574), (85, 89, 193, 189), (405, 514, 500, 392), (55, 56, 57, 54), (64, 42, 147, 169), (321, 429, 485, 377), (84, 88, 192, 188), (276, 278, 30, 29), (284, 283, 298, 297), (466, 465, 494, 496), (120, 286, 304, 266), (333, 441, 418, 310), (410, 520, 431, 323), (97, 82, 187, 201), (112, 111, 283, 113), (52, 51, 72, 73), (178, 177, 156, 157), (3, 22, 28, 25), (507, 433, 434), (263, 306, 305, 262), (315, 423, 467, 359), (365, 364, 367, 366), (426, 427, 586), (0, 101, 206, 105), (305, 304, 286, 285), (465, 466, 467), (327, 326, 395, 403), (54, 7, 112, 159), (244, 245, 411, 541), (432, 566, 606, 588), (426, 458, 480), (599, 428, 597, 598), (481, 480, 459), (427, 460, 482), (319, 427, 481, 373), (483, 482, 461), (428, 462, 484), (205, 248, 208, 104), (220, 226, 224, 223), (465, 450, 494), (494, 492, 496), (197, 438, 196, 195), (523, 522, 213, 216), (496, 451, 495), (497, 495, 493), (423, 422, 464), (469, 452, 490), (237, 104, 206, 101), (491, 490, 453), (328, 436, 516, 407), (473, 454, 488), (597, 595, 596, 598), (489, 488, 455), (475, 472, 473, 474), (369, 477, 476, 368), (477, 456, 486), (487, 486, 457), (587, 439, 590, 589), (511, 432, 433), (534, 409, 519, 416), (362, 470, 491, 383), (402, 401, 398, 325), (99, 18, 123, 203), (33, 78, 183, 138), (506, 515, 499), (504, 500, 514), (295, 296, 294, 293), (313, 421, 440, 332), (508, 505, 502, 515), (90, 91, 92, 93), (253, 256, 242, 241), (46, 5, 110, 151), (72, 34, 139, 177), (279, 277, 25, 28), (318, 426, 479, 371), (195, 191, 122, 194), (38, 59, 164, 143), (562, 439, 587, 607), (277, 275, 27, 25), (528, 527, 222, 522), (246, 247, 103, 205), (217, 216, 213, 214), (448, 447, 593, 595), (507, 508, 510), (2, 3, 25, 27), (8, 7, 54, 57), (586, 599, 600, 585), (58, 8, 113, 163), (545, 540, 541, 542), (79, 75, 180, 184), (365, 473, 472, 364), (320, 375, 374, 319), (213, 522, 222, 214), (580, 579, 577, 578), (551, 253, 241, 412), (61, 60, 165, 166), (256, 255, 250, 249), (378, 369, 370, 379), (268, 7, 8, 267), (553, 554, 552, 551), (361, 469, 468, 360), (316, 363, 360, 315), (591, 589, 590, 592), (122, 191, 199, 123), (565, 210, 601, 609), (183, 153, 184, 182), (396, 399, 406, 393), (171, 117, 172, 150), (93, 330, 413, 239), (559, 558, 557, 560), (551, 412, 538, 553), (378, 486, 456, 348), (67, 12, 66, 45), (581, 313, 332, 338), (572, 323, 322, 574), (43, 64, 169, 148), (568, 341, 313, 581), (511, 510, 558, 559), (562, 564, 416, 439), (556, 539, 331, 547), (200, 191, 195, 192), (45, 66, 171, 150), (278, 276, 275, 277), (96, 80, 185, 200), (494, 386, 384), (384, 492, 494), (532, 525, 219, 234), (80, 97, 201, 185), (302, 270, 269, 303), (421, 600, 446, 440), (56, 55, 70, 71), (483, 428, 427, 482), (316, 424, 471, 363), (306, 307, 304, 305), (230, 229, 231, 232), (1, 0, 105, 106), (372, 480, 458, 350), (133, 127, 108, 130), (340, 448, 429, 321), (346, 454, 473, 365), (323, 431, 430, 322), (311, 419, 441, 333), (604, 570, 539, 538), (584, 603, 412, 301), (133, 296, 297, 298), (16, 15, 120, 121), (189, 190, 501, 125), (404, 513, 498, 390), (517, 525, 408, 415), (2, 27, 252, 23), (66, 44, 149, 171), (76, 32, 137, 181), (392, 500, 504, 395), (32, 47, 152, 137), (604, 605, 569, 570), (20, 85, 189, 125), (68, 38, 143, 173), (265, 307, 601, 210), (576, 339, 340, 578), (116, 297, 296, 295), (289, 290, 288, 287), (400, 397, 406, 399), (403, 328, 407, 327), (30, 12, 117, 135), (394, 503, 506, 397), (256, 253, 254, 255), (391, 499, 515, 406), (578, 577, 575, 576), (70, 36, 141, 175), (22, 3, 108, 127), (364, 472, 424, 316), (9, 61, 166, 114), (339, 447, 448, 340), (240, 303, 15, 94), (274, 276, 29, 13), (102, 14, 119, 207), (236, 230, 211, 218), (342, 450, 465, 357), (203, 123, 199, 124), (17, 18, 95, 87), (17, 16, 121, 122), (379, 487, 457, 349), (396, 505, 513, 404), (563, 562, 607, 608), (527, 528, 529), (55, 54, 159, 160), (57, 56, 161, 162), (87, 95, 199, 191), (605, 537, 402, 324), (478, 479, 476, 477), (522, 523, 528), (383, 491, 453, 345), (10, 63, 168, 115), (44, 11, 116, 149), (215, 524, 233, 218), (524, 533, 233), (35, 72, 177, 140), (352, 460, 427, 319), (223, 221, 414, 204), (564, 562, 563, 264), (517, 526, 525), (256, 249, 21, 242), (265, 260, 259, 266), (93, 94, 16, 90), (444, 442, 592, 590), (545, 415, 408), (300, 583, 584, 301), (295, 117, 171, 116), (247, 244, 541, 243), (278, 280, 12, 30), (445, 442, 441, 419), (395, 504, 512, 403), (543, 411, 535), (9, 10, 267, 8), (416, 519, 417, 439), (219, 525, 529, 227), (548, 309, 409), (513, 505, 508, 504), (356, 464, 422, 314), (201, 191, 200, 185), (550, 333, 310), (6, 49, 154, 111), (518, 416, 208, 248), (348, 456, 477, 369), (82, 87, 191, 187), (357, 358, 388, 386), (262, 126, 104, 564), (337, 550, 334), (444, 417, 418), (481, 427, 426, 480), (113, 114, 166, 163), (330, 86, 400, 401), (598, 446, 600, 599), (221, 222, 527, 526), (520, 432, 588, 431), (510, 508, 509, 438), (370, 478, 487, 379), (286, 119, 287, 285), (443, 445, 419, 420), (83, 20, 125, 501), (367, 475, 474, 366), (303, 300, 301, 302), (326, 434, 433, 325), (413, 536, 602, 583), (132, 107, 128, 129), (14, 13, 118, 119), (571, 336, 547, 331), (442, 444, 418, 441), (377, 355, 376, 321), (556, 555, 554, 553), (207, 119, 286, 120), (81, 98, 202, 186), (359, 467, 466, 358), (63, 41, 146, 168), (237, 246, 205, 104), (554, 535, 411, 552), (324, 432, 520, 410), (211, 230, 232, 212), (197, 258, 561, 438), (380, 488, 454, 346), (31, 4, 109, 136), (49, 6, 46, 47), (26, 271, 21, 249), (254, 552, 411, 238), (566, 432, 511, 559), (91, 90, 17, 87), (569, 605, 324), (570, 331, 539), (576, 575, 573, 574), (68, 69, 60, 59), (376, 484, 462, 354), (270, 21, 271, 272), (534, 416, 518, 544), (510, 438, 561, 558), (589, 431, 588, 587), (568, 316, 315), (533, 524, 521, 531), (489, 474, 473, 488), (243, 541, 540, 308), (98, 84, 188, 202)])
me_crow_maste.polygons.foreach_set('use_smooth', [True] * 669)
me_crow_maste.materials.append(mat_black_flat_001)
me_crow_maste.use_remesh_preserve_volume = False
me_crow_maste.use_remesh_preserve_attributes = False
me_crow_maste.use_mirror_vertex_groups = False
me_crow_maste.update()
me_cube_002 = bpy.data.meshes.new('Cube.002')
me_cube_002.from_pydata([(0.1542, 0.02514, -1.0), (0.1542, -0.1026, -1.0), (0.08037, 0.04315, 0.6802), (0.08037, -0.1296, 0.682), (0.04861, 0.02514, -1.0), (0.04861, -0.1026, -1.0), (0.08037, -0.006074, 0.4637), (0.156, 0.008303, 0.3371), (0.183, 0.02459, -0.1878), (0.08037, -0.07137, 0.4457), (0.156, -0.09835, 0.3353), (0.183, -0.09304, -0.1878), (0.129, 0.02514, -0.8874), (0.129, -0.08999, -0.8874), (0.04861, 0.02514, -0.8874), (0.04861, -0.08999, -0.8874), (0.1542, -0.2476, -1.0), (0.04861, -0.2476, -1.0), (0.129, -0.2271, -0.9456), (0.04861, -0.2271, -0.9456), (0.1002, 0.06475, 0.5657), (0.1002, -0.1836, 0.5432), (0.7969, -0.08167, 0.3431), (0.8164, -0.06966, 0.3074), (0.7908, -0.136, 0.3431), (0.8103, -0.1576, 0.3074), (0.08037, -0.03872, 0.4547), (0.4744, -0.0123, 0.3223), (0.4774, -0.1106, 0.3214), (0.4298, -0.02474, 0.4034), (0.4298, -0.0863, 0.3944), (0.6871, -0.03527, 0.3146), (0.6767, -0.04622, 0.3151), (0.6586, -0.1267, 0.3679), (0.6472, -0.1175, 0.3695), (0.6916, -0.1561, 0.3142), (0.6811, -0.1405, 0.3146), (0.6586, -0.04998, 0.3723), (0.6472, -0.05773, 0.3742), (-0.1542, 0.02514, -1.0), (-0.1542, -0.1026, -1.0), (-0.08037, 0.04315, 0.6802), (-0.08037, -0.1296, 0.682), (0.0, 0.04315, 0.6982), (-0.04861, 0.02514, -1.0), (0.0, -0.1296, 0.7), (-0.04861, -0.1026, -1.0), (-0.08037, -0.006074, 0.4637), (-0.156, 0.008303, 0.3371), (-0.183, 0.02459, -0.1878), (-0.08037, -0.07137, 0.4457), (-0.156, -0.09835, 0.3353), (-0.183, -0.09304, -0.1878), (0.0, 0.01794, 0.4511), (0.0, 0.05395, 0.3407), (0.0, 0.07556, -0.1878), (0.0, -0.09539, 0.4331), (0.0, -0.144, 0.3389), (0.0, -0.144, -0.1878), (-0.129, 0.02514, -0.8874), (-0.129, -0.08999, -0.8874), (-0.04861, 0.02514, -0.8874), (-0.04861, -0.08999, -0.8874), (-0.1542, -0.2476, -1.0), (-0.04861, -0.2476, -1.0), (-0.129, -0.2271, -0.9456), (-0.04861, -0.2271, -0.9456), (-0.1002, 0.06475, 0.5657), (-0.1002, -0.1836, 0.5432), (0.0, 0.06475, 0.5774), (0.0, -0.1836, 0.5549), (-0.7969, -0.08167, 0.3431), (-0.8164, -0.06966, 0.3074), (-0.7908, -0.136, 0.3431), (-0.8103, -0.1576, 0.3074), (-0.08037, -0.03872, 0.4547), (-0.4744, -0.0123, 0.3223), (-0.4774, -0.1106, 0.3214), (-0.4298, -0.02474, 0.4034), (-0.4298, -0.0863, 0.3944), (-0.6871, -0.03527, 0.3146), (-0.6767, -0.04622, 0.3151), (-0.6586, -0.1267, 0.3679), (-0.6472, -0.1175, 0.3695), (-0.6916, -0.1561, 0.3142), (-0.6811, -0.1405, 0.3146), (-0.6586, -0.04998, 0.3723), (-0.6472, -0.05773, 0.3742)], [], [(14, 12, 0, 4), (12, 13, 1, 0), (5, 4, 0, 1), (19, 18, 13, 15), (3, 2, 43, 45), (69, 20, 6, 53), (53, 6, 7, 54), (54, 7, 8, 55), (20, 21, 9, 26, 6), (7, 10, 11, 8), (21, 70, 56, 9), (9, 56, 57, 10), (10, 57, 58, 11), (55, 8, 12, 14), (8, 11, 13, 12), (11, 58, 15, 13), (14, 15, 58, 55), (18, 19, 17, 16), (18, 16, 1, 13), (15, 5, 17, 19), (5, 1, 16, 17), (43, 2, 20, 69), (2, 3, 21, 20), (3, 45, 70, 21), (22, 24, 25, 23), (26, 29, 6), (28, 30, 9, 10), (10, 7, 27, 28), (30, 29, 26), (30, 26, 9), (7, 6, 29, 27), (35, 31, 23, 25), (27, 29, 38, 32), (28, 27, 32, 36), (31, 37, 22, 23), (25, 24, 33, 35), (36, 34, 30, 28), (34, 38, 29, 30), (24, 22, 37, 33), (36, 32, 31, 35), (37, 31, 32, 38), (34, 36, 35, 33), (33, 37, 38, 34), (61, 44, 39, 59), (59, 39, 40, 60), (46, 40, 39, 44), (66, 62, 60, 65), (42, 45, 43, 41), (69, 53, 47, 67), (53, 54, 48, 47), (54, 55, 49, 48), (67, 47, 75, 50, 68), (48, 49, 52, 51), (68, 50, 56, 70), (50, 51, 57, 56), (51, 52, 58, 57), (55, 61, 59, 49), (49, 59, 60, 52), (52, 60, 62, 58), (61, 55, 58, 62), (65, 63, 64, 66), (65, 60, 40, 63), (62, 66, 64, 46), (46, 64, 63, 40), (43, 69, 67, 41), (41, 67, 68, 42), (42, 68, 70, 45), (71, 72, 74, 73), (75, 47, 78), (77, 51, 50, 79), (51, 77, 76, 48), (79, 75, 78), (79, 50, 75), (48, 76, 78, 47), (84, 74, 72, 80), (76, 81, 87, 78), (77, 85, 81, 76), (80, 72, 71, 86), (74, 84, 82, 73), (85, 77, 79, 83), (83, 79, 78, 87), (73, 82, 86, 71), (85, 84, 80, 81), (86, 87, 81, 80), (83, 82, 84, 85), (82, 83, 87, 86)])
me_cube_002.use_remesh_preserve_volume = False
me_cube_002.use_remesh_preserve_attributes = False
me_cube_002.use_mirror_vertex_groups = False
me_cube_002.update()
arm_armature = bpy.data.armatures.new('Armature')  # bones are not reproduced

# ---- objects
ob_crow_armature = bpy.data.objects.new('Crow.Armature', arm_armature)
ob_crow = bpy.data.objects.new('Crow', me_crow_maste)
ob_lamp = bpy.data.objects.new('Lamp', light_lamp)
ob_camera = bpy.data.objects.new('Camera', cam_camera)
ob_standard_human_form_height = bpy.data.objects.new('Standard Human Form Height', me_cube_002)

# ---- transforms, parenting, visibility, modifiers, constraints
ob_crow_armature.location = (0.0, -0.1, 0.0)
ob_crow_armature.show_in_front = True
ob_crow_armature.lineart.crease_threshold = 0.0
ob_crow.parent = ob_crow_armature
ob_crow.matrix_parent_inverse = Matrix(((1.0, 0.0, 0.0, 0.0), (0.0, 1.0, 0.0, 0.1), (0.0, 0.0, 1.0, 0.0), (0.0, 0.0, 0.0, 1.0)))
ob_crow.location = (0.0, 0.0, 0.0)
ob_crow.rotation_euler = (-1.571, 3.142, 3.142)
ob_crow.scale = (0.1, 0.1, 0.1)
ob_crow.lineart.crease_threshold = 0.0
_vg = ob_crow.vertex_groups.new(name='crow.body')
for _i, _w in zip([13, 14, 15, 21, 26, 29, 102, 118, 119, 120, 126, 131, 134, 198, 206, 207, 209, 210, 241, 242, 253, 256, 257, 258, 259, 260, 261, 262, 263, 264, 265, 266, 269, 270, 271, 272, 273, 274, 276, 285, 286, 287, 288, 289, 290, 299, 300, 301, 302, 303, 304, 305, 306, 307, 322, 323, 324, 331, 336, 339, 410, 412, 413, 430, 431, 432, 439, 444, 447, 511, 520, 538, 539, 551, 553, 556, 557, 558, 559, 560, 561, 562, 563, 564, 565, 566, 569, 570, 571, 572, 573, 574, 576, 583, 584, 587, 588, 589, 590, 591, 592, 593, 601, 602, 603, 604, 605, 606, 607, 608, 609], [0.1917, 0.4506, 0.545, 0.144, 0.01587, 0.02875, 0.534, 0.1916, 0.4529, 0.5405, 0.252, 0.03237, 0.02837, 0.0737, 8.183e-05, 0.5459, 0.8756, 0.8496, 0.7745, 0.324, 0.09875, 0.01033, 0.1641, 0.005631, 0.08071, 0.4039, 0.3272, 0.6709, 0.8255, 0.588, 0.7845, 0.6824, 0.6753, 0.642, 0.217, 0.4329, 0.06523, 0.147, 0.01414, 0.6995, 0.7441, 0.3943, 0.1942, 0.1093, 0.02992, 0.9598, 0.8828, 0.9438, 0.861, 0.8176, 0.8777, 0.8687, 0.9386, 0.9445, 0.2038, 0.445, 0.5784, 0.1477, 0.01585, 0.05403, 0.5482, 0.8858, 0.2231, 0.2039, 0.4456, 0.5732, 0.2498, 0.04629, 0.054, 0.08088, 0.56, 0.7669, 0.3164, 0.2391, 0.09813, 0.00951, 0.1644, 0.006734, 0.08226, 0.4053, 0.02614, 0.6715, 0.826, 0.1482, 0.7873, 0.6955, 0.6906, 0.6237, 0.1906, 0.4248, 0.05723, 0.152, 0.02995, 0.8955, 0.9625, 0.7171, 0.7587, 0.3997, 0.2178, 0.1307, 0.05597, 0.005794, 0.9609, 0.8872, 0.9459, 0.8606, 0.8301, 0.8854, 0.8751, 0.9407, 0.947]): _vg.add([_i], _w, 'REPLACE')
_vg = ob_crow.vertex_groups.new(name='crow.tail.R')
for _i, _w in zip([12, 13, 14, 15, 16, 20, 29, 30, 45, 67, 80, 81, 82, 83, 84, 85, 86, 88, 89, 90, 91, 92, 93, 94, 96, 97, 98, 102, 117, 118, 119, 120, 121, 125, 131, 134, 135, 150, 172, 185, 186, 187, 188, 189, 190, 192, 193, 195, 196, 197, 198, 200, 201, 202, 207, 210, 239, 240, 257, 258, 260, 261, 265, 266, 269, 270, 271, 272, 273, 274, 275, 276, 278, 285, 286, 287, 288, 289, 290, 291, 292, 293, 294, 295, 303, 304, 325, 326, 327, 328, 329, 330, 390, 391, 392, 393, 394, 395, 396, 397, 398, 399, 400, 401, 403, 404, 405, 406, 407, 433, 434, 435, 436, 437, 438, 498, 499, 500, 501, 502, 503, 504, 505, 506, 507, 508, 509, 510, 511, 512, 513, 514, 515, 516, 557, 558, 559, 560, 561, 565], [0.0208, 0.1426, 0.1283, 0.1579, 0.07199, 0.3809, 0.1199, 0.07569, 0.005857, 0.01432, 0.07517, 0.1894, 0.01344, 0.3972, 0.1135, 0.2366, 0.1814, 0.09056, 0.2071, 0.01976, 0.01155, 0.08327, 0.07436, 0.1483, 0.0848, 0.02255, 0.1243, 0.1234, 0.02148, 0.1439, 0.1304, 0.1546, 0.07107, 0.3825, 0.006956, 0.1205, 0.07615, 0.005866, 0.0145, 0.07426, 0.1894, 0.01159, 0.1128, 0.2358, 0.4529, 0.09033, 0.2139, 0.03655, 0.2392, 0.08669, 0.0547, 0.08274, 0.01989, 0.1237, 0.1225, 0.0595, 0.00576, 0.08804, 0.09634, 0.06707, 0.05506, 0.3313, 0.001592, 0.06397, 0.09641, 0.01107, 0.01232, 0.05404, 0.0398, 0.09106, 0.03434, 0.08774, 0.05296, 0.04103, 0.08125, 0.1383, 0.0944, 0.1526, 0.09338, 0.1238, 0.07555, 0.07718, 0.04137, 0.01885, 0.03494, 0.02248, 0.6207, 0.9772, 0.98, 0.9805, 0.427, 0.2451, 0.8699, 0.6781, 0.9408, 0.8057, 0.6183, 0.9564, 0.8324, 0.6386, 0.7898, 0.8235, 0.4645, 0.6476, 0.9788, 0.8536, 0.9333, 0.7856, 0.9816, 0.6411, 0.9802, 0.981, 0.9812, 0.4294, 0.4769, 0.8717, 0.6806, 0.9426, 0.4065, 0.8111, 0.6192, 0.9727, 0.8412, 0.6498, 0.911, 0.938, 0.7005, 0.8708, 0.6293, 0.9813, 0.854, 0.9354, 0.7856, 0.9821, 0.7272, 0.8883, 0.8494, 0.4907, 0.4732, 0.08865]): _vg.add([_i], _w, 'REPLACE')
_vg = ob_crow.vertex_groups.new(name='crow.head')
for _i, _w in zip([100, 101, 103, 104, 204, 205, 206, 208, 209, 211, 212, 213, 214, 215, 216, 217, 218, 219, 220, 221, 222, 223, 224, 225, 226, 227, 228, 229, 230, 231, 232, 233, 234, 235, 236, 237, 238, 243, 244, 245, 246, 247, 248, 253, 254, 255, 256, 262, 263, 264, 308, 309, 408, 409, 411, 414, 415, 416, 439, 517, 518, 519, 521, 522, 523, 524, 525, 526, 527, 528, 529, 530, 531, 532, 533, 534, 535, 540, 541, 542, 543, 544, 545, 546, 548, 551, 552, 553, 554, 555, 556, 562, 563, 564], [0.999, 0.1522, 0.9876, 0.821, 0.9983, 0.9548, 0.1413, 0.949, 0.05264, 0.9999, 0.9999, 1.0, 1.0, 0.9999, 1.0, 1.0, 0.9998, 0.9999, 0.9995, 0.9991, 0.9999, 0.999, 0.9998, 0.9999, 0.9995, 0.9978, 0.9998, 0.9998, 0.9999, 0.9998, 0.9999, 0.9993, 0.9999, 0.9999, 0.9997, 0.8645, 0.9549, 0.997, 0.989, 0.9778, 0.961, 0.9906, 0.9799, 0.0974, 0.7256, 0.3252, 0.02595, 0.06368, 0.06088, 0.3375, 0.999, 0.04288, 0.9992, 0.1931, 0.9584, 0.9987, 0.9892, 0.8504, 0.004409, 0.9986, 0.9614, 0.2341, 0.9999, 1.0, 1.0, 0.9998, 0.9995, 0.999, 0.9999, 0.9999, 0.9995, 0.9998, 0.9999, 0.9999, 0.9998, 0.8722, 0.9564, 0.9972, 0.9927, 0.9894, 0.9788, 0.9638, 0.9913, 0.9946, 0.008583, 0.227, 0.807, 0.09747, 0.7261, 0.3275, 0.02629, 0.07059, 0.063, 0.7977]): _vg.add([_i], _w, 'REPLACE')
_vg = ob_crow.vertex_groups.new(name='crow.shoulder.R')
for _i, _w in zip([209, 253, 264, 309, 322, 323, 331, 336, 339, 340, 409, 410, 412, 416, 417, 430, 431, 439, 444, 447, 448, 518, 519, 520, 534, 535, 538, 539, 544, 547, 548, 551, 552, 553, 554, 555, 556, 562, 563, 569, 570, 571, 572, 573, 574, 575, 576, 587, 588, 589, 590, 591, 592, 593, 594, 604, 607], [0.003623, 0.05351, 0.009018, 0.7527, 0.09064, 0.08104, 0.7427, 0.09848, 0.05396, 0.002321, 0.764, 0.05011, 0.04458, 0.1274, 0.9295, 0.09043, 0.08067, 0.6208, 0.1209, 0.05398, 0.002471, 0.01482, 0.718, 0.04866, 0.1167, 0.02043, 0.1841, 0.6185, 0.01353, 0.9413, 0.9457, 0.2666, 0.08449, 0.7481, 0.2331, 0.6522, 0.9181, 0.2084, 0.07494, 0.0517, 0.217, 0.2205, 0.1194, 0.06591, 0.1038, 0.006806, 0.04825, 0.1226, 0.02722, 0.1101, 0.1882, 0.09043, 0.07089, 0.04583, 0.01226, 0.06141, 0.05042]): _vg.add([_i], _w, 'REPLACE')
_vg = ob_crow.vertex_groups.new(name='crow.wing.fore.R')
for _i, _w in zip([309, 310, 311, 312, 320, 321, 322, 323, 331, 333, 334, 335, 336, 337, 339, 340, 354, 355, 375, 376, 377, 409, 410, 417, 418, 419, 420, 428, 429, 430, 431, 439, 441, 442, 443, 444, 445, 446, 447, 448, 462, 463, 483, 484, 485, 519, 520, 539, 547, 549, 550, 562, 569, 570, 571, 572, 573, 574, 575, 576, 577, 578, 579, 580, 587, 588, 589, 590, 591, 592, 593, 594, 595, 596, 597, 598, 599, 604, 607], [0.1943, 0.9901, 0.9652, 0.04043, 0.004375, 0.09525, 0.3517, 0.2065, 0.07858, 0.9968, 0.9482, 0.03086, 0.8348, 0.8595, 0.3524, 0.2313, 0.02454, 0.07202, 0.000749, 0.04001, 0.08519, 0.02288, 0.114, 0.03093, 0.9824, 0.9724, 0.08166, 0.007183, 0.09638, 0.3513, 0.205, 0.0765, 0.9933, 0.9214, 0.4233, 0.7773, 0.838, 0.08553, 0.3527, 0.2322, 0.02481, 0.0721, 0.001183, 0.04043, 0.08552, 0.02467, 0.1111, 0.00938, 0.01702, 0.977, 0.9973, 0.008724, 0.06583, 0.08259, 0.4645, 0.2891, 0.6541, 0.4239, 0.5271, 0.3848, 0.1835, 0.2076, 0.00406, 0.06378, 0.07637, 0.057, 0.2573, 0.4218, 0.4266, 0.6242, 0.402, 0.5543, 0.2668, 0.3339, 0.1126, 0.1147, 0.006135, 0.004994, 0.003223]): _vg.add([_i], _w, 'REPLACE')
_vg = ob_crow.vertex_groups.new(name='crow.wing.tip.R')
for _i, _w in zip([311, 312, 313, 314, 315, 316, 317, 318, 319, 320, 321, 322, 323, 332, 335, 337, 338, 339, 340, 341, 344, 345, 348, 349, 350, 351, 352, 353, 354, 355, 356, 357, 359, 360, 361, 362, 363, 364, 368, 369, 370, 371, 372, 373, 374, 375, 376, 377, 378, 379, 382, 383, 420, 421, 422, 423, 424, 425, 426, 427, 428, 429, 430, 431, 440, 443, 445, 446, 447, 448, 449, 452, 453, 456, 457, 458, 459, 460, 461, 462, 463, 464, 465, 467, 468, 469, 470, 471, 472, 476, 477, 478, 479, 480, 481, 482, 483, 484, 485, 486, 487, 490, 491, 567, 568, 571, 572, 573, 574, 575, 576, 577, 578, 579, 580, 581, 582, 585, 586, 589, 591, 592, 593, 594, 595, 596, 597, 598, 599, 600], [0.01591, 0.9508, 0.9365, 0.5133, 0.6456, 0.8284, 0.9882, 0.9177, 0.8248, 0.7164, 0.5032, 0.07654, 0.005472, 0.9662, 0.9532, 0.1193, 0.9925, 0.1931, 0.3779, 0.8573, 0.05146, 0.04011, 0.1526, 0.145, 0.8808, 0.8637, 0.7834, 0.742, 0.6748, 0.5679, 0.4316, 0.02891, 0.2253, 0.265, 0.1007, 0.07789, 0.2501, 0.01801, 0.3061, 0.178, 0.1727, 0.3188, 0.8748, 0.8558, 0.7663, 0.7281, 0.6435, 0.531, 0.1449, 0.1494, 0.04235, 0.04037, 0.908, 0.9181, 0.5127, 0.6508, 0.8341, 0.9753, 0.9139, 0.8194, 0.7055, 0.498, 0.07602, 0.004846, 0.9396, 0.4994, 0.1029, 0.8037, 0.192, 0.3755, 0.8529, 0.05145, 0.03945, 0.1525, 0.1449, 0.8808, 0.8636, 0.7832, 0.7417, 0.674, 0.5678, 0.4364, 0.03551, 0.2207, 0.2642, 0.09956, 0.07723, 0.25, 0.01306, 0.3022, 0.1773, 0.1722, 0.318, 0.8753, 0.8559, 0.7666, 0.7264, 0.6443, 0.5295, 0.1447, 0.1487, 0.04303, 0.03817, 0.9576, 0.984, 0.009561, 0.01611, 0.0896, 0.09258, 0.2673, 0.2315, 0.6885, 0.4786, 0.9029, 0.6727, 0.9953, 0.8948, 0.8042, 0.8368, 0.004161, 0.07034, 0.06163, 0.1668, 0.1686, 0.3243, 0.4089, 0.4837, 0.6333, 0.7209, 0.7289]): _vg.add([_i], _w, 'REPLACE')
_vg = ob_crow.vertex_groups.new(name='crow.shoulder.L')
for _i, _w in zip([0, 13, 14, 21, 26, 29, 30, 101, 102, 104, 105, 118, 119, 126, 131, 134, 135, 205, 206, 207, 209, 237, 238, 241, 242, 246, 249, 250, 253, 254, 255, 256, 262, 263, 264, 269, 270, 271, 272, 273, 274, 275, 276, 285, 286, 287, 288, 289, 290, 291, 292, 302, 305, 412, 551, 552, 553, 564], [0.873, 0.08773, 0.07913, 0.7479, 0.08955, 0.05371, 0.004932, 0.816, 0.05194, 0.1642, 0.9331, 0.08741, 0.07762, 0.6449, 0.143, 0.05375, 0.005103, 0.03158, 0.8112, 0.0509, 0.006634, 0.1282, 0.02503, 0.1757, 0.6096, 0.02163, 0.9425, 0.9625, 0.7474, 0.2342, 0.657, 0.9181, 0.2176, 0.07864, 0.01388, 0.05165, 0.1919, 0.2152, 0.1359, 0.06906, 0.09664, 0.008502, 0.0473, 0.1424, 0.03179, 0.08953, 0.1915, 0.0886, 0.07473, 0.04772, 0.0157, 0.05835, 0.05665, 0.04407, 0.2664, 0.08477, 0.05347, 0.001597]): _vg.add([_i], _w, 'REPLACE')
_vg = ob_crow.vertex_groups.new(name='crow.wing.fore.L')
for _i, _w in zip([0, 1, 2, 3, 11, 12, 13, 14, 21, 23, 24, 25, 26, 27, 29, 30, 43, 44, 45, 64, 65, 66, 67, 102, 105, 106, 107, 108, 116, 117, 118, 119, 126, 127, 128, 129, 130, 131, 132, 133, 134, 135, 148, 149, 150, 169, 170, 171, 172, 207, 242, 249, 251, 252, 262, 269, 270, 271, 272, 273, 274, 275, 276, 277, 278, 279, 280, 285, 286, 287, 288, 289, 290, 291, 292, 293, 294, 295, 296, 297, 298, 302], [0.1041, 0.9864, 0.9653, 0.04098, 0.0358, 0.1263, 0.3628, 0.1993, 0.0796, 0.9968, 0.9503, 0.03166, 0.8482, 0.8605, 0.3734, 0.2565, 0.0214, 0.05751, 0.09971, 0.007121, 0.02936, 0.06889, 0.1148, 0.1097, 0.04134, 0.9817, 0.9726, 0.08239, 0.03995, 0.1277, 0.3625, 0.1975, 0.06682, 0.001945, 0.9934, 0.9224, 0.4286, 0.7561, 0.8412, 0.0948, 0.3738, 0.2576, 0.0215, 0.05767, 0.09976, 0.006821, 0.03005, 0.06879, 0.1152, 0.1069, 0.01196, 0.01298, 0.9758, 0.9974, 0.001631, 0.0641, 0.08797, 0.4495, 0.2767, 0.6467, 0.4428, 0.5347, 0.4034, 0.1917, 0.2287, 0.01474, 0.08467, 0.06978, 0.0552, 0.2709, 0.4393, 0.441, 0.6313, 0.4238, 0.5685, 0.2945, 0.351, 0.143, 0.132, 0.02787, 0.0003926, 0.005873]): _vg.add([_i], _w, 'REPLACE')
_vg = ob_crow.vertex_groups.new(name='crow.wing.tip.L')
for _i, _w in zip([2, 3, 4, 5, 6, 7, 8, 9, 10, 11, 12, 13, 14, 22, 24, 25, 27, 28, 29, 30, 31, 34, 35, 38, 39, 40, 41, 42, 43, 44, 45, 46, 47, 49, 50, 51, 52, 53, 54, 58, 59, 60, 61, 62, 63, 64, 65, 66, 67, 68, 69, 72, 73, 102, 107, 108, 109, 110, 111, 112, 113, 114, 115, 116, 117, 118, 119, 127, 129, 130, 132, 133, 134, 135, 136, 139, 140, 143, 144, 145, 146, 147, 148, 149, 150, 151, 152, 154, 155, 156, 157, 158, 159, 163, 164, 165, 166, 167, 168, 169, 170, 171, 172, 173, 174, 177, 178, 207, 267, 268, 271, 272, 273, 274, 275, 276, 277, 278, 279, 280, 281, 282, 283, 284, 287, 288, 289, 290, 291, 292, 293, 294, 295, 296, 297, 298], [0.01767, 0.9532, 0.9671, 0.7218, 0.7059, 0.8461, 0.989, 0.946, 0.9402, 0.9019, 0.7894, 0.1742, 0.06503, 0.9763, 0.006654, 0.957, 0.1291, 0.9954, 0.3735, 0.601, 0.9124, 0.04599, 0.03156, 0.1602, 0.1533, 0.9512, 0.9509, 0.9268, 0.9115, 0.8819, 0.8254, 0.5139, 0.07324, 0.2622, 0.2734, 0.1027, 0.07779, 0.2575, 0.019, 0.3104, 0.1841, 0.1783, 0.3233, 0.952, 0.95, 0.9213, 0.906, 0.8672, 0.8049, 0.153, 0.1567, 0.03401, 0.032, 0.01726, 0.001574, 0.9142, 0.9592, 0.7208, 0.7083, 0.8511, 0.9771, 0.9436, 0.9371, 0.8962, 0.7871, 0.1736, 0.06423, 0.9612, 0.02631, 0.546, 0.1327, 0.8687, 0.3726, 0.5993, 0.9096, 0.04592, 0.03056, 0.1601, 0.1534, 0.9512, 0.9509, 0.9267, 0.9114, 0.8815, 0.8253, 0.52, 0.07068, 0.267, 0.2726, 0.1016, 0.07713, 0.2574, 0.01398, 0.3064, 0.1834, 0.1778, 0.3225, 0.9522, 0.95, 0.9216, 0.9053, 0.8674, 0.8043, 0.1527, 0.156, 0.03247, 0.02962, 0.01578, 0.9811, 0.9896, 0.06627, 0.07871, 0.1541, 0.1888, 0.3581, 0.393, 0.7649, 0.6662, 0.9529, 0.8617, 0.9981, 0.9629, 0.8751, 0.9154, 0.07049, 0.0605, 0.1762, 0.1404, 0.3553, 0.2983, 0.5717, 0.5655, 0.7693, 0.8001, 0.881, 0.8811]): _vg.add([_i], _w, 'REPLACE')
_vg = ob_crow.vertex_groups.new(name='crow.tail.L')
for _i, _w in zip([16, 17, 18, 19, 20, 80, 81, 82, 83, 84, 85, 86, 87, 88, 89, 90, 91, 92, 93, 95, 96, 97, 98, 99, 121, 122, 123, 124, 125, 185, 186, 187, 188, 189, 190, 191, 192, 193, 194, 195, 196, 197, 198, 199, 200, 201, 202, 203, 210, 257, 258, 259, 260, 261, 265, 322, 323, 324, 325, 329, 330, 339, 340, 390, 391, 392, 393, 394, 396, 397, 398, 399, 400, 401, 402, 404, 405, 406, 410, 430, 431, 432, 433, 437, 438, 447, 448, 498, 499, 500, 501, 502, 503, 505, 506, 508, 509, 510, 511, 513, 514, 515, 520, 537, 557, 558, 560, 561, 566, 569, 570, 571, 572, 573, 574, 575, 576, 578, 587, 588, 589, 590, 591, 592, 593, 594, 595, 596, 605], [0.3081, 0.9798, 0.9814, 0.9764, 0.4309, 0.8656, 0.6766, 0.9375, 0.4044, 0.7984, 0.6154, 0.3443, 0.9501, 0.8254, 0.6389, 0.6915, 0.7761, 0.5194, 0.5741, 0.9736, 0.8506, 0.9305, 0.7844, 0.9802, 0.3209, 0.9838, 0.9822, 0.9774, 0.4319, 0.8665, 0.6786, 0.9396, 0.8003, 0.6147, 0.4314, 0.969, 0.8366, 0.6459, 0.8492, 0.9204, 0.6778, 0.8359, 0.4688, 0.9772, 0.8509, 0.933, 0.7843, 0.9808, 0.05372, 0.7224, 0.8771, 0.8243, 0.4745, 0.3281, 0.05819, 0.1144, 0.1026, 0.1051, 0.03041, 0.385, 0.2302, 0.09359, 0.05626, 0.07415, 0.1896, 0.01407, 0.1109, 0.2356, 0.09043, 0.2094, 0.002241, 0.01933, 0.1415, 0.06637, 0.1263, 0.08424, 0.02327, 0.1243, 0.09054, 0.1151, 0.1043, 0.1031, 0.02682, 0.3852, 0.4612, 0.09399, 0.05657, 0.07285, 0.1891, 0.01224, 0.4075, 0.1081, 0.2336, 0.08988, 0.2118, 0.02531, 0.2248, 0.0769, 0.02197, 0.0826, 0.02099, 0.1241, 0.08979, 0.06173, 0.0945, 0.06446, 0.05159, 0.4661, 0.03693, 0.0721, 0.0008432, 0.01665, 0.0556, 0.03111, 0.0791, 0.01977, 0.07087, 0.02928, 0.01381, 0.05728, 0.1045, 0.07197, 0.1174, 0.07047, 0.09389, 0.05629, 0.05579, 0.0151, 0.006484]): _vg.add([_i], _w, 'REPLACE')
_vg = ob_crow.vertex_groups.new(name='crow.wing.tip.IK.R')
for _i, _w in zip([316, 318, 344, 345, 346, 347, 348, 349, 360, 361, 362, 363, 364, 365, 366, 367, 368, 369, 370, 371, 378, 379, 380, 381, 382, 383, 424, 426, 452, 453, 454, 455, 456, 457, 468, 469, 470, 471, 472, 473, 474, 475, 476, 477, 478, 479, 486, 487, 488, 489, 490, 491], [0.04127, 0.00577, 0.9369, 0.9449, 0.9992, 0.9992, 0.8286, 0.8364, 0.6707, 0.8752, 0.9038, 0.6907, 0.9624, 0.9977, 0.9983, 0.9794, 0.681, 0.8038, 0.8106, 0.669, 0.836, 0.8324, 0.9992, 0.9992, 0.9436, 0.9448, 0.0389, 0.006171, 0.9369, 0.9454, 0.9992, 0.9992, 0.8287, 0.8365, 0.6717, 0.8766, 0.9046, 0.6908, 0.9652, 0.9981, 0.9984, 0.9824, 0.6851, 0.8046, 0.8112, 0.6697, 0.8364, 0.833, 0.9992, 0.9992, 0.9431, 0.9462]): _vg.add([_i], _w, 'REPLACE')
_vg = ob_crow.vertex_groups.new(name='crow.wing.tip.IK.L')
for _i, _w in zip([7, 9, 34, 35, 36, 37, 38, 39, 50, 51, 52, 53, 54, 55, 56, 57, 58, 59, 60, 61, 68, 69, 70, 71, 72, 73, 112, 114, 139, 140, 141, 142, 143, 144, 155, 156, 157, 158, 159, 160, 161, 162, 163, 164, 165, 166, 173, 174, 175, 176, 177, 178], [0.03623, 0.008017, 0.941, 0.9498, 1.002, 1.002, 0.8457, 0.8527, 0.6686, 0.8741, 0.9044, 0.6885, 0.9624, 0.9981, 0.9992, 0.9794, 0.6892, 0.8209, 0.8259, 0.6742, 0.8532, 0.8489, 1.003, 1.002, 0.9483, 0.9495, 0.03383, 0.008556, 0.941, 0.9504, 1.002, 1.002, 0.8458, 0.8526, 0.6697, 0.8755, 0.9052, 0.6885, 0.9651, 0.9984, 0.9992, 0.9824, 0.6932, 0.8216, 0.8264, 0.675, 0.8534, 0.8497, 1.002, 1.002, 0.9493, 0.951]): _vg.add([_i], _w, 'REPLACE')
_m = ob_crow.modifiers.new('Armature', 'ARMATURE')
_m.object = ob_crow_armature
_m.use_bone_envelopes = True
_m = ob_crow.modifiers.new('Subsurf', 'SUBSURF')
_m.uv_smooth = 'PRESERVE_CORNERS'
_m.quality = 1
_m.render_levels = 1
_m.show_only_control_edges = False
ob_lamp.location = (4.076, 1.005, 5.904)
ob_lamp.rotation_euler = (0.6503, 0.05522, 1.866)
ob_lamp.lock_rotations_4d = False
ob_lamp.empty_display_type = 'ARROWS'
ob_lamp.color = (0.0, 0.0, 0.0, 0.0)
ob_lamp.hide_viewport = True
ob_lamp.lineart.crease_threshold = 0.0
ob_camera.location = (0.6432, 0.6122, -1.272)
ob_camera.rotation_euler = (2.539, -3.091e-05, 2.305)
ob_camera.lock_rotations_4d = False
ob_camera.empty_display_type = 'ARROWS'
ob_camera.color = (0.0, 0.0, 0.0, 0.0)
ob_camera.hide_viewport = True
ob_camera.display_type = 'WIRE'
ob_camera.lineart.crease_threshold = 0.0
ob_standard_human_form_height.location = (0.0, -0.5418, 1.0)
ob_standard_human_form_height.display_type = 'SOLID'
ob_standard_human_form_height.lineart.crease_threshold = 0.0

# ---- collection membership
col_collection_1.objects.link(ob_crow_armature)
col_collection_1.objects.link(ob_crow)
col_collection_1.objects.link(ob_lamp)
col_collection_1.objects.link(ob_camera)
col_collection_20.objects.link(ob_standard_human_form_height)

# ---- scene / render settings (as saved in the file)
scene.camera = ob_camera
scene.frame_start = 1; scene.frame_end = 79; scene.frame_set(1)
scene.render.engine = 'BLENDER_EEVEE_NEXT'
scene.render.image_settings.color_mode = 'RGB'
scene.render.image_settings.compression = 90
scene.render.resolution_percentage = 50
scene.render.dither_intensity = 0.0
scene.render.bake_margin = 2
scene.render.bake_bias = 0.0
scene.cycles.use_denoising = False
scene.cycles.samples = 10
scene.cycles.sampling_pattern = 'TABULATED_SOBOL'
scene.cycles.light_sampling_threshold = 0.0
scene.cycles.use_adaptive_sampling = False
scene.cycles.use_light_tree = False
scene.cycles.blur_glossy = 0.0
scene.cycles.volume_bounces = 1
scene.cycles.pixel_filter_type = 'GAUSSIAN'
scene.cycles.sample_clamp_indirect = 0.0
scene.view_settings.view_transform = 'Standard'
bpy.context.view_layer.update()
